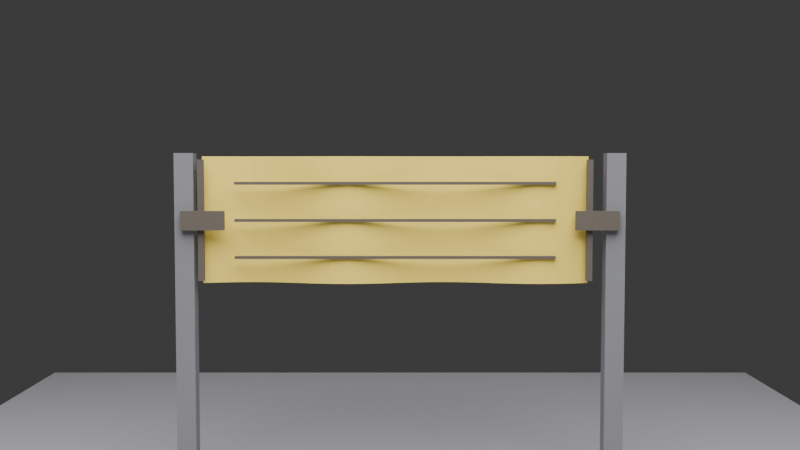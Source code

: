 # Source: scene.blend  (saved by Blender 5.1.30; exported with 4.5.12 LTS)
import bpy
from mathutils import Matrix  # noqa: F401  (used for matrix-valued properties, if any)

bpy.ops.wm.read_factory_settings(use_empty=True)
scene = bpy.context.scene
scene.name = 'Scene'

# ---- collections
col_collection = bpy.data.collections.new('Collection'); scene.collection.children.link(col_collection)

# ---- materials (node trees are filled in below, after node groups)
mat_post_gray = bpy.data.materials.new('post_gray')
mat_post_gray.diffuse_color = (0.22, 0.22, 0.24, 1.0)
mat_floor_neutral = bpy.data.materials.new('floor_neutral')
mat_floor_neutral.diffuse_color = (0.42, 0.42, 0.44, 1.0)
mat_cloth_yellow = bpy.data.materials.new('cloth_yellow')
mat_cloth_yellow.diffuse_color = (0.95, 0.72, 0.12, 1.0)
mat_dark_ripple_markers = bpy.data.materials.new('dark_ripple_markers')
mat_dark_ripple_markers.diffuse_color = (0.12, 0.1, 0.08, 1.0)

# ---- material node trees
mat_post_gray.use_nodes = True; mat_post_gray.node_tree.nodes.clear()
_N = mat_post_gray.node_tree.nodes; _L = mat_post_gray.node_tree.links
n0 = _N.new('ShaderNodeBsdfPrincipled'); n0.name = 'Principled BSDF'; n0.location = (-200, 100)
n0.inputs[0].default_value = (0.22, 0.22, 0.24, 1.0)
n0.inputs[2].default_value = 0.65
n1 = _N.new('ShaderNodeOutputMaterial'); n1.name = 'Material Output'; n1.location = (200, 100)
_L.new(n0.outputs[0], n1.inputs[0])
n1.is_active_output = True
mat_floor_neutral.use_nodes = True; mat_floor_neutral.node_tree.nodes.clear()
_N = mat_floor_neutral.node_tree.nodes; _L = mat_floor_neutral.node_tree.links
n0 = _N.new('ShaderNodeBsdfPrincipled'); n0.name = 'Principled BSDF'; n0.location = (-200, 100)
n0.inputs[0].default_value = (0.42, 0.42, 0.44, 1.0)
n0.inputs[2].default_value = 0.8
n1 = _N.new('ShaderNodeOutputMaterial'); n1.name = 'Material Output'; n1.location = (200, 100)
_L.new(n0.outputs[0], n1.inputs[0])
n1.is_active_output = True
mat_cloth_yellow.use_nodes = True; mat_cloth_yellow.node_tree.nodes.clear()
_N = mat_cloth_yellow.node_tree.nodes; _L = mat_cloth_yellow.node_tree.links
n0 = _N.new('ShaderNodeBsdfPrincipled'); n0.name = 'Principled BSDF'; n0.location = (-200, 100)
n0.inputs[0].default_value = (0.95, 0.72, 0.12, 1.0)
n0.inputs[2].default_value = 0.8
n1 = _N.new('ShaderNodeOutputMaterial'); n1.name = 'Material Output'; n1.location = (200, 100)
_L.new(n0.outputs[0], n1.inputs[0])
n1.is_active_output = True
mat_dark_ripple_markers.use_nodes = True; mat_dark_ripple_markers.node_tree.nodes.clear()
_N = mat_dark_ripple_markers.node_tree.nodes; _L = mat_dark_ripple_markers.node_tree.links
n0 = _N.new('ShaderNodeBsdfPrincipled'); n0.name = 'Principled BSDF'; n0.location = (-200, 100)
n0.inputs[0].default_value = (0.12, 0.1, 0.08, 1.0)
n0.inputs[2].default_value = 0.7
n1 = _N.new('ShaderNodeOutputMaterial'); n1.name = 'Material Output'; n1.location = (200, 100)
_L.new(n0.outputs[0], n1.inputs[0])
n1.is_active_output = True

# ---- world
world_world = bpy.data.worlds.new('World'); scene.world = world_world
world_world.use_nodes = True; world_world.node_tree.nodes.clear()
_N = world_world.node_tree.nodes; _L = world_world.node_tree.links
n0 = _N.new('ShaderNodeOutputWorld'); n0.name = 'World Output'; n0.location = (200, 100)
n1 = _N.new('ShaderNodeBackground'); n1.name = 'Background'; n1.location = (-200, 100)
n1.inputs[0].default_value = (0.05088, 0.05088, 0.05088, 1.0)
_L.new(n1.outputs[0], n0.inputs[0])
n0.is_active_output = True
world_world.color = (0.05088, 0.05088, 0.05088)
world_world.sun_shadow_jitter_overblur = 0.0

# ---- cameras
cam_camera_main_data = bpy.data.cameras.new('camera_main_data')
cam_camera_main_data.lens = 45.0

# ---- lights
light_key_light_data = bpy.data.lights.new('key_light_data', 'AREA')
light_key_light_data.energy = 500.0
light_key_light_data.size = 5.0

# ---- meshes
me_left_post_mesh = bpy.data.meshes.new('left_post_mesh')
me_left_post_mesh.from_pydata([(-0.04, -0.04, -0.7), (0.04, -0.04, -0.7), (0.04, 0.04, -0.7), (-0.04, 0.04, -0.7), (-0.04, -0.04, 0.7), (0.04, -0.04, 0.7), (0.04, 0.04, 0.7), (-0.04, 0.04, 0.7)], [], [(0, 1, 2, 3), (4, 7, 6, 5), (0, 4, 5, 1), (1, 5, 6, 2), (2, 6, 7, 3), (3, 7, 4, 0)])
me_left_post_mesh.materials.append(mat_post_gray)
me_left_post_mesh.update()
me_right_post_mesh = bpy.data.meshes.new('right_post_mesh')
me_right_post_mesh.from_pydata([(-0.04, -0.04, -0.7), (0.04, -0.04, -0.7), (0.04, 0.04, -0.7), (-0.04, 0.04, -0.7), (-0.04, -0.04, 0.7), (0.04, -0.04, 0.7), (0.04, 0.04, 0.7), (-0.04, 0.04, 0.7)], [], [(0, 1, 2, 3), (4, 7, 6, 5), (0, 4, 5, 1), (1, 5, 6, 2), (2, 6, 7, 3), (3, 7, 4, 0)])
me_right_post_mesh.materials.append(mat_post_gray)
me_right_post_mesh.update()
me_floor_mesh = bpy.data.meshes.new('floor_mesh')
me_floor_mesh.from_pydata([(-2.25, -2.25, 0.0), (2.25, -2.25, 0.0), (2.25, 2.25, 0.0), (-2.25, 2.25, 0.0)], [], [(0, 1, 2, 3)])
me_floor_mesh.materials.append(mat_floor_neutral)
me_floor_mesh.update()
me_cloth_patch_mesh = bpy.data.meshes.new('cloth_patch_mesh')
me_cloth_patch_mesh.from_pydata([(-0.75, 0.0, -0.31), (-0.6875, 0.0175, -0.31), (-0.625, 0.03031, -0.31), (-0.5625, 0.035, -0.31), (-0.5, 0.03031, -0.31), (-0.4375, 0.0175, -0.31), (-0.375, 4.286e-18, -0.31), (-0.3125, -0.0175, -0.31), (-0.25, -0.03031, -0.31), (-0.1875, -0.035, -0.31), (-0.125, -0.03031, -0.31), (-0.0625, -0.0175, -0.31), (0.0, -8.573e-18, -0.31), (0.0625, 0.0175, -0.31), (0.125, 0.03031, -0.31), (0.1875, 0.035, -0.31), (0.25, 0.03031, -0.31), (0.3125, 0.0175, -0.31), (0.375, 1.286e-17, -0.31), (0.4375, -0.0175, -0.31), (0.5, -0.03031, -0.31), (0.5625, -0.035, -0.31), (0.625, -0.03031, -0.31), (0.6875, -0.0175, -0.31), (0.75, -1.715e-17, -0.31), (-0.75, 0.0, -0.248), (-0.6875, 0.0175, -0.248), (-0.625, 0.03031, -0.248), (-0.5625, 0.035, -0.248), (-0.5, 0.03031, -0.248), (-0.4375, 0.0175, -0.248), (-0.375, 4.286e-18, -0.248), (-0.3125, -0.0175, -0.248), (-0.25, -0.03031, -0.248), (-0.1875, -0.035, -0.248), (-0.125, -0.03031, -0.248), (-0.0625, -0.0175, -0.248), (0.0, -8.573e-18, -0.248), (0.0625, 0.0175, -0.248), (0.125, 0.03031, -0.248), (0.1875, 0.035, -0.248), (0.25, 0.03031, -0.248), (0.3125, 0.0175, -0.248), (0.375, 1.286e-17, -0.248), (0.4375, -0.0175, -0.248), (0.5, -0.03031, -0.248), (0.5625, -0.035, -0.248), (0.625, -0.03031, -0.248), (0.6875, -0.0175, -0.248), (0.75, -1.715e-17, -0.248), (-0.75, 0.0, -0.186), (-0.6875, 0.0175, -0.186), (-0.625, 0.03031, -0.186), (-0.5625, 0.035, -0.186), (-0.5, 0.03031, -0.186), (-0.4375, 0.0175, -0.186), (-0.375, 4.286e-18, -0.186), (-0.3125, -0.0175, -0.186), (-0.25, -0.03031, -0.186), (-0.1875, -0.035, -0.186), (-0.125, -0.03031, -0.186), (-0.0625, -0.0175, -0.186), (0.0, -8.573e-18, -0.186), (0.0625, 0.0175, -0.186), (0.125, 0.03031, -0.186), (0.1875, 0.035, -0.186), (0.25, 0.03031, -0.186), (0.3125, 0.0175, -0.186), (0.375, 1.286e-17, -0.186), (0.4375, -0.0175, -0.186), (0.5, -0.03031, -0.186), (0.5625, -0.035, -0.186), (0.625, -0.03031, -0.186), (0.6875, -0.0175, -0.186), (0.75, -1.715e-17, -0.186), (-0.75, 0.0, -0.124), (-0.6875, 0.0175, -0.124), (-0.625, 0.03031, -0.124), (-0.5625, 0.035, -0.124), (-0.5, 0.03031, -0.124), (-0.4375, 0.0175, -0.124), (-0.375, 4.286e-18, -0.124), (-0.3125, -0.0175, -0.124), (-0.25, -0.03031, -0.124), (-0.1875, -0.035, -0.124), (-0.125, -0.03031, -0.124), (-0.0625, -0.0175, -0.124), (0.0, -8.573e-18, -0.124), (0.0625, 0.0175, -0.124), (0.125, 0.03031, -0.124), (0.1875, 0.035, -0.124), (0.25, 0.03031, -0.124), (0.3125, 0.0175, -0.124), (0.375, 1.286e-17, -0.124), (0.4375, -0.0175, -0.124), (0.5, -0.03031, -0.124), (0.5625, -0.035, -0.124), (0.625, -0.03031, -0.124), (0.6875, -0.0175, -0.124), (0.75, -1.715e-17, -0.124), (-0.75, 0.0, -0.062), (-0.6875, 0.0175, -0.062), (-0.625, 0.03031, -0.062), (-0.5625, 0.035, -0.062), (-0.5, 0.03031, -0.062), (-0.4375, 0.0175, -0.062), (-0.375, 4.286e-18, -0.062), (-0.3125, -0.0175, -0.062), (-0.25, -0.03031, -0.062), (-0.1875, -0.035, -0.062), (-0.125, -0.03031, -0.062), (-0.0625, -0.0175, -0.062), (0.0, -8.573e-18, -0.062), (0.0625, 0.0175, -0.062), (0.125, 0.03031, -0.062), (0.1875, 0.035, -0.062), (0.25, 0.03031, -0.062), (0.3125, 0.0175, -0.062), (0.375, 1.286e-17, -0.062), (0.4375, -0.0175, -0.062), (0.5, -0.03031, -0.062), (0.5625, -0.035, -0.062), (0.625, -0.03031, -0.062), (0.6875, -0.0175, -0.062), (0.75, -1.715e-17, -0.062), (-0.75, 0.0, 0.0), (-0.6875, 0.0175, 0.0), (-0.625, 0.03031, 0.0), (-0.5625, 0.035, 0.0), (-0.5, 0.03031, 0.0), (-0.4375, 0.0175, 0.0), (-0.375, 4.286e-18, 0.0), (-0.3125, -0.0175, 0.0), (-0.25, -0.03031, 0.0), (-0.1875, -0.035, 0.0), (-0.125, -0.03031, 0.0), (-0.0625, -0.0175, 0.0), (0.0, -8.573e-18, 0.0), (0.0625, 0.0175, 0.0), (0.125, 0.03031, 0.0), (0.1875, 0.035, 0.0), (0.25, 0.03031, 0.0), (0.3125, 0.0175, 0.0), (0.375, 1.286e-17, 0.0), (0.4375, -0.0175, 0.0), (0.5, -0.03031, 0.0), (0.5625, -0.035, 0.0), (0.625, -0.03031, 0.0), (0.6875, -0.0175, 0.0), (0.75, -1.715e-17, 0.0), (-0.75, 0.0, 0.062), (-0.6875, 0.0175, 0.062), (-0.625, 0.03031, 0.062), (-0.5625, 0.035, 0.062), (-0.5, 0.03031, 0.062), (-0.4375, 0.0175, 0.062), (-0.375, 4.286e-18, 0.062), (-0.3125, -0.0175, 0.062), (-0.25, -0.03031, 0.062), (-0.1875, -0.035, 0.062), (-0.125, -0.03031, 0.062), (-0.0625, -0.0175, 0.062), (0.0, -8.573e-18, 0.062), (0.0625, 0.0175, 0.062), (0.125, 0.03031, 0.062), (0.1875, 0.035, 0.062), (0.25, 0.03031, 0.062), (0.3125, 0.0175, 0.062), (0.375, 1.286e-17, 0.062), (0.4375, -0.0175, 0.062), (0.5, -0.03031, 0.062), (0.5625, -0.035, 0.062), (0.625, -0.03031, 0.062), (0.6875, -0.0175, 0.062), (0.75, -1.715e-17, 0.062), (-0.75, 0.0, 0.124), (-0.6875, 0.0175, 0.124), (-0.625, 0.03031, 0.124), (-0.5625, 0.035, 0.124), (-0.5, 0.03031, 0.124), (-0.4375, 0.0175, 0.124), (-0.375, 4.286e-18, 0.124), (-0.3125, -0.0175, 0.124), (-0.25, -0.03031, 0.124), (-0.1875, -0.035, 0.124), (-0.125, -0.03031, 0.124), (-0.0625, -0.0175, 0.124), (0.0, -8.573e-18, 0.124), (0.0625, 0.0175, 0.124), (0.125, 0.03031, 0.124), (0.1875, 0.035, 0.124), (0.25, 0.03031, 0.124), (0.3125, 0.0175, 0.124), (0.375, 1.286e-17, 0.124), (0.4375, -0.0175, 0.124), (0.5, -0.03031, 0.124), (0.5625, -0.035, 0.124), (0.625, -0.03031, 0.124), (0.6875, -0.0175, 0.124), (0.75, -1.715e-17, 0.124), (-0.75, 0.0, 0.186), (-0.6875, 0.0175, 0.186), (-0.625, 0.03031, 0.186), (-0.5625, 0.035, 0.186), (-0.5, 0.03031, 0.186), (-0.4375, 0.0175, 0.186), (-0.375, 4.286e-18, 0.186), (-0.3125, -0.0175, 0.186), (-0.25, -0.03031, 0.186), (-0.1875, -0.035, 0.186), (-0.125, -0.03031, 0.186), (-0.0625, -0.0175, 0.186), (0.0, -8.573e-18, 0.186), (0.0625, 0.0175, 0.186), (0.125, 0.03031, 0.186), (0.1875, 0.035, 0.186), (0.25, 0.03031, 0.186), (0.3125, 0.0175, 0.186), (0.375, 1.286e-17, 0.186), (0.4375, -0.0175, 0.186), (0.5, -0.03031, 0.186), (0.5625, -0.035, 0.186), (0.625, -0.03031, 0.186), (0.6875, -0.0175, 0.186), (0.75, -1.715e-17, 0.186), (-0.75, 0.0, 0.248), (-0.6875, 0.0175, 0.248), (-0.625, 0.03031, 0.248), (-0.5625, 0.035, 0.248), (-0.5, 0.03031, 0.248), (-0.4375, 0.0175, 0.248), (-0.375, 4.286e-18, 0.248), (-0.3125, -0.0175, 0.248), (-0.25, -0.03031, 0.248), (-0.1875, -0.035, 0.248), (-0.125, -0.03031, 0.248), (-0.0625, -0.0175, 0.248), (0.0, -8.573e-18, 0.248), (0.0625, 0.0175, 0.248), (0.125, 0.03031, 0.248), (0.1875, 0.035, 0.248), (0.25, 0.03031, 0.248), (0.3125, 0.0175, 0.248), (0.375, 1.286e-17, 0.248), (0.4375, -0.0175, 0.248), (0.5, -0.03031, 0.248), (0.5625, -0.035, 0.248), (0.625, -0.03031, 0.248), (0.6875, -0.0175, 0.248), (0.75, -1.715e-17, 0.248), (-0.75, 0.0, 0.31), (-0.6875, 0.0175, 0.31), (-0.625, 0.03031, 0.31), (-0.5625, 0.035, 0.31), (-0.5, 0.03031, 0.31), (-0.4375, 0.0175, 0.31), (-0.375, 4.286e-18, 0.31), (-0.3125, -0.0175, 0.31), (-0.25, -0.03031, 0.31), (-0.1875, -0.035, 0.31), (-0.125, -0.03031, 0.31), (-0.0625, -0.0175, 0.31), (0.0, -8.573e-18, 0.31), (0.0625, 0.0175, 0.31), (0.125, 0.03031, 0.31), (0.1875, 0.035, 0.31), (0.25, 0.03031, 0.31), (0.3125, 0.0175, 0.31), (0.375, 1.286e-17, 0.31), (0.4375, -0.0175, 0.31), (0.5, -0.03031, 0.31), (0.5625, -0.035, 0.31), (0.625, -0.03031, 0.31), (0.6875, -0.0175, 0.31), (0.75, -1.715e-17, 0.31)], [], [(0, 1, 26, 25), (1, 2, 27, 26), (2, 3, 28, 27), (3, 4, 29, 28), (4, 5, 30, 29), (5, 6, 31, 30), (6, 7, 32, 31), (7, 8, 33, 32), (8, 9, 34, 33), (9, 10, 35, 34), (10, 11, 36, 35), (11, 12, 37, 36), (12, 13, 38, 37), (13, 14, 39, 38), (14, 15, 40, 39), (15, 16, 41, 40), (16, 17, 42, 41), (17, 18, 43, 42), (18, 19, 44, 43), (19, 20, 45, 44), (20, 21, 46, 45), (21, 22, 47, 46), (22, 23, 48, 47), (23, 24, 49, 48), (25, 26, 51, 50), (26, 27, 52, 51), (27, 28, 53, 52), (28, 29, 54, 53), (29, 30, 55, 54), (30, 31, 56, 55), (31, 32, 57, 56), (32, 33, 58, 57), (33, 34, 59, 58), (34, 35, 60, 59), (35, 36, 61, 60), (36, 37, 62, 61), (37, 38, 63, 62), (38, 39, 64, 63), (39, 40, 65, 64), (40, 41, 66, 65), (41, 42, 67, 66), (42, 43, 68, 67), (43, 44, 69, 68), (44, 45, 70, 69), (45, 46, 71, 70), (46, 47, 72, 71), (47, 48, 73, 72), (48, 49, 74, 73), (50, 51, 76, 75), (51, 52, 77, 76), (52, 53, 78, 77), (53, 54, 79, 78), (54, 55, 80, 79), (55, 56, 81, 80), (56, 57, 82, 81), (57, 58, 83, 82), (58, 59, 84, 83), (59, 60, 85, 84), (60, 61, 86, 85), (61, 62, 87, 86), (62, 63, 88, 87), (63, 64, 89, 88), (64, 65, 90, 89), (65, 66, 91, 90), (66, 67, 92, 91), (67, 68, 93, 92), (68, 69, 94, 93), (69, 70, 95, 94), (70, 71, 96, 95), (71, 72, 97, 96), (72, 73, 98, 97), (73, 74, 99, 98), (75, 76, 101, 100), (76, 77, 102, 101), (77, 78, 103, 102), (78, 79, 104, 103), (79, 80, 105, 104), (80, 81, 106, 105), (81, 82, 107, 106), (82, 83, 108, 107), (83, 84, 109, 108), (84, 85, 110, 109), (85, 86, 111, 110), (86, 87, 112, 111), (87, 88, 113, 112), (88, 89, 114, 113), (89, 90, 115, 114), (90, 91, 116, 115), (91, 92, 117, 116), (92, 93, 118, 117), (93, 94, 119, 118), (94, 95, 120, 119), (95, 96, 121, 120), (96, 97, 122, 121), (97, 98, 123, 122), (98, 99, 124, 123), (100, 101, 126, 125), (101, 102, 127, 126), (102, 103, 128, 127), (103, 104, 129, 128), (104, 105, 130, 129), (105, 106, 131, 130), (106, 107, 132, 131), (107, 108, 133, 132), (108, 109, 134, 133), (109, 110, 135, 134), (110, 111, 136, 135), (111, 112, 137, 136), (112, 113, 138, 137), (113, 114, 139, 138), (114, 115, 140, 139), (115, 116, 141, 140), (116, 117, 142, 141), (117, 118, 143, 142), (118, 119, 144, 143), (119, 120, 145, 144), (120, 121, 146, 145), (121, 122, 147, 146), (122, 123, 148, 147), (123, 124, 149, 148), (125, 126, 151, 150), (126, 127, 152, 151), (127, 128, 153, 152), (128, 129, 154, 153), (129, 130, 155, 154), (130, 131, 156, 155), (131, 132, 157, 156), (132, 133, 158, 157), (133, 134, 159, 158), (134, 135, 160, 159), (135, 136, 161, 160), (136, 137, 162, 161), (137, 138, 163, 162), (138, 139, 164, 163), (139, 140, 165, 164), (140, 141, 166, 165), (141, 142, 167, 166), (142, 143, 168, 167), (143, 144, 169, 168), (144, 145, 170, 169), (145, 146, 171, 170), (146, 147, 172, 171), (147, 148, 173, 172), (148, 149, 174, 173), (150, 151, 176, 175), (151, 152, 177, 176), (152, 153, 178, 177), (153, 154, 179, 178), (154, 155, 180, 179), (155, 156, 181, 180), (156, 157, 182, 181), (157, 158, 183, 182), (158, 159, 184, 183), (159, 160, 185, 184), (160, 161, 186, 185), (161, 162, 187, 186), (162, 163, 188, 187), (163, 164, 189, 188), (164, 165, 190, 189), (165, 166, 191, 190), (166, 167, 192, 191), (167, 168, 193, 192), (168, 169, 194, 193), (169, 170, 195, 194), (170, 171, 196, 195), (171, 172, 197, 196), (172, 173, 198, 197), (173, 174, 199, 198), (175, 176, 201, 200), (176, 177, 202, 201), (177, 178, 203, 202), (178, 179, 204, 203), (179, 180, 205, 204), (180, 181, 206, 205), (181, 182, 207, 206), (182, 183, 208, 207), (183, 184, 209, 208), (184, 185, 210, 209), (185, 186, 211, 210), (186, 187, 212, 211), (187, 188, 213, 212), (188, 189, 214, 213), (189, 190, 215, 214), (190, 191, 216, 215), (191, 192, 217, 216), (192, 193, 218, 217), (193, 194, 219, 218), (194, 195, 220, 219), (195, 196, 221, 220), (196, 197, 222, 221), (197, 198, 223, 222), (198, 199, 224, 223), (200, 201, 226, 225), (201, 202, 227, 226), (202, 203, 228, 227), (203, 204, 229, 228), (204, 205, 230, 229), (205, 206, 231, 230), (206, 207, 232, 231), (207, 208, 233, 232), (208, 209, 234, 233), (209, 210, 235, 234), (210, 211, 236, 235), (211, 212, 237, 236), (212, 213, 238, 237), (213, 214, 239, 238), (214, 215, 240, 239), (215, 216, 241, 240), (216, 217, 242, 241), (217, 218, 243, 242), (218, 219, 244, 243), (219, 220, 245, 244), (220, 221, 246, 245), (221, 222, 247, 246), (222, 223, 248, 247), (223, 224, 249, 248), (225, 226, 251, 250), (226, 227, 252, 251), (227, 228, 253, 252), (228, 229, 254, 253), (229, 230, 255, 254), (230, 231, 256, 255), (231, 232, 257, 256), (232, 233, 258, 257), (233, 234, 259, 258), (234, 235, 260, 259), (235, 236, 261, 260), (236, 237, 262, 261), (237, 238, 263, 262), (238, 239, 264, 263), (239, 240, 265, 264), (240, 241, 266, 265), (241, 242, 267, 266), (242, 243, 268, 267), (243, 244, 269, 268), (244, 245, 270, 269), (245, 246, 271, 270), (246, 247, 272, 271), (247, 248, 273, 272), (248, 249, 274, 273)])
me_cloth_patch_mesh.materials.append(mat_cloth_yellow)
me_cloth_patch_mesh.update()
me_left_anchor_stripe_mesh = bpy.data.meshes.new('left_anchor_stripe_mesh')
me_left_anchor_stripe_mesh.from_pydata([(-0.09, -0.014, -0.04), (0.09, -0.014, -0.04), (0.09, 0.014, -0.04), (-0.09, 0.014, -0.04), (-0.09, -0.014, 0.04), (0.09, -0.014, 0.04), (0.09, 0.014, 0.04), (-0.09, 0.014, 0.04)], [], [(0, 1, 2, 3), (4, 7, 6, 5), (0, 4, 5, 1), (1, 5, 6, 2), (2, 6, 7, 3), (3, 7, 4, 0)])
me_left_anchor_stripe_mesh.materials.append(mat_dark_ripple_markers)
me_left_anchor_stripe_mesh.update()
me_right_anchor_stripe_mesh = bpy.data.meshes.new('right_anchor_stripe_mesh')
me_right_anchor_stripe_mesh.from_pydata([(-0.09, -0.014, -0.04), (0.09, -0.014, -0.04), (0.09, 0.014, -0.04), (-0.09, 0.014, -0.04), (-0.09, -0.014, 0.04), (0.09, -0.014, 0.04), (0.09, 0.014, 0.04), (-0.09, 0.014, 0.04)], [], [(0, 1, 2, 3), (4, 7, 6, 5), (0, 4, 5, 1), (1, 5, 6, 2), (2, 6, 7, 3), (3, 7, 4, 0)])
me_right_anchor_stripe_mesh.materials.append(mat_dark_ripple_markers)
me_right_anchor_stripe_mesh.update()
me_left_cloth_edge_stripe_mesh = bpy.data.meshes.new('left_cloth_edge_stripe_mesh')
me_left_cloth_edge_stripe_mesh.from_pydata([(-0.012, -0.009, -0.2945), (0.012, -0.009, -0.2945), (0.012, 0.009, -0.2945), (-0.012, 0.009, -0.2945), (-0.012, -0.009, 0.2945), (0.012, -0.009, 0.2945), (0.012, 0.009, 0.2945), (-0.012, 0.009, 0.2945)], [], [(0, 1, 2, 3), (4, 7, 6, 5), (0, 4, 5, 1), (1, 5, 6, 2), (2, 6, 7, 3), (3, 7, 4, 0)])
me_left_cloth_edge_stripe_mesh.materials.append(mat_dark_ripple_markers)
me_left_cloth_edge_stripe_mesh.update()
me_right_cloth_edge_stripe_mesh = bpy.data.meshes.new('right_cloth_edge_stripe_mesh')
me_right_cloth_edge_stripe_mesh.from_pydata([(-0.012, -0.009, -0.2945), (0.012, -0.009, -0.2945), (0.012, 0.009, -0.2945), (-0.012, 0.009, -0.2945), (-0.012, -0.009, 0.2945), (0.012, -0.009, 0.2945), (0.012, 0.009, 0.2945), (-0.012, 0.009, 0.2945)], [], [(0, 1, 2, 3), (4, 7, 6, 5), (0, 4, 5, 1), (1, 5, 6, 2), (2, 6, 7, 3), (3, 7, 4, 0)])
me_right_cloth_edge_stripe_mesh.materials.append(mat_dark_ripple_markers)
me_right_cloth_edge_stripe_mesh.update()
me_ripple_stripe_0_mesh = bpy.data.meshes.new('ripple_stripe_0_mesh')
me_ripple_stripe_0_mesh.from_pydata([(-0.62, -0.007, -0.007), (0.62, -0.007, -0.007), (0.62, 0.007, -0.007), (-0.62, 0.007, -0.007), (-0.62, -0.007, 0.007), (0.62, -0.007, 0.007), (0.62, 0.007, 0.007), (-0.62, 0.007, 0.007)], [], [(0, 1, 2, 3), (4, 7, 6, 5), (0, 4, 5, 1), (1, 5, 6, 2), (2, 6, 7, 3), (3, 7, 4, 0)])
me_ripple_stripe_0_mesh.materials.append(mat_dark_ripple_markers)
me_ripple_stripe_0_mesh.update()
me_ripple_stripe_1_mesh = bpy.data.meshes.new('ripple_stripe_1_mesh')
me_ripple_stripe_1_mesh.from_pydata([(-0.62, -0.007, -0.007), (0.62, -0.007, -0.007), (0.62, 0.007, -0.007), (-0.62, 0.007, -0.007), (-0.62, -0.007, 0.007), (0.62, -0.007, 0.007), (0.62, 0.007, 0.007), (-0.62, 0.007, 0.007)], [], [(0, 1, 2, 3), (4, 7, 6, 5), (0, 4, 5, 1), (1, 5, 6, 2), (2, 6, 7, 3), (3, 7, 4, 0)])
me_ripple_stripe_1_mesh.materials.append(mat_dark_ripple_markers)
me_ripple_stripe_1_mesh.update()
me_ripple_stripe_2_mesh = bpy.data.meshes.new('ripple_stripe_2_mesh')
me_ripple_stripe_2_mesh.from_pydata([(-0.62, -0.007, -0.007), (0.62, -0.007, -0.007), (0.62, 0.007, -0.007), (-0.62, 0.007, -0.007), (-0.62, -0.007, 0.007), (0.62, -0.007, 0.007), (0.62, 0.007, 0.007), (-0.62, 0.007, 0.007)], [], [(0, 1, 2, 3), (4, 7, 6, 5), (0, 4, 5, 1), (1, 5, 6, 2), (2, 6, 7, 3), (3, 7, 4, 0)])
me_ripple_stripe_2_mesh.materials.append(mat_dark_ripple_markers)
me_ripple_stripe_2_mesh.update()

# ---- objects
ob_left_post = bpy.data.objects.new('left_post', me_left_post_mesh)
ob_right_post = bpy.data.objects.new('right_post', me_right_post_mesh)
ob_floor = bpy.data.objects.new('floor', me_floor_mesh)
ob_cloth_patch = bpy.data.objects.new('cloth_patch', me_cloth_patch_mesh)
ob_left_anchor_stripe = bpy.data.objects.new('left_anchor_stripe', me_left_anchor_stripe_mesh)
ob_right_anchor_stripe = bpy.data.objects.new('right_anchor_stripe', me_right_anchor_stripe_mesh)
ob_left_cloth_edge_stripe = bpy.data.objects.new('left_cloth_edge_stripe', me_left_cloth_edge_stripe_mesh)
ob_right_cloth_edge_stripe = bpy.data.objects.new('right_cloth_edge_stripe', me_right_cloth_edge_stripe_mesh)
ob_ripple_stripe_0 = bpy.data.objects.new('ripple_stripe_0', me_ripple_stripe_0_mesh)
ob_ripple_stripe_1 = bpy.data.objects.new('ripple_stripe_1', me_ripple_stripe_1_mesh)
ob_ripple_stripe_2 = bpy.data.objects.new('ripple_stripe_2', me_ripple_stripe_2_mesh)
ob_camera_main = bpy.data.objects.new('camera_main', cam_camera_main_data)
ob_key_light = bpy.data.objects.new('key_light', light_key_light_data)

# ---- transforms, parenting, visibility, modifiers, constraints
ob_left_post.location = (-0.9, 0.0, 0.7)
ob_right_post.location = (0.9, 0.0, 0.7)
ob_floor.location = (0.0, 0.0, 0.0)
ob_cloth_patch.location = (-0.02, 0.0, 1.12)
ob_cloth_patch.scale = (1.08, 1.0, 0.86)
ob_cloth_patch.show_wire = True
ob_left_anchor_stripe.location = (-0.82, -0.055, 1.12)
ob_right_anchor_stripe.location = (0.82, -0.055, 1.12)
ob_left_cloth_edge_stripe.parent = ob_cloth_patch
ob_left_cloth_edge_stripe.location = (-0.75, -0.035, 0.0)
ob_right_cloth_edge_stripe.parent = ob_cloth_patch
ob_right_cloth_edge_stripe.location = (0.75, -0.035, 0.0)
ob_ripple_stripe_0.parent = ob_cloth_patch
ob_ripple_stripe_0.location = (0.0, -0.04, -0.18)
ob_ripple_stripe_1.parent = ob_cloth_patch
ob_ripple_stripe_1.location = (0.0, -0.04, 0.0)
ob_ripple_stripe_2.parent = ob_cloth_patch
ob_ripple_stripe_2.location = (0.0, -0.04, 0.18)
ob_camera_main.location = (0.0, -4.2, 1.35)
ob_camera_main.rotation_euler = (1.511, -0.0, 0.0)
ob_key_light.location = (0.0, -3.0, 4.0)

# ---- collection membership
scene.collection.objects.link(ob_left_post)
scene.collection.objects.link(ob_right_post)
scene.collection.objects.link(ob_floor)
scene.collection.objects.link(ob_cloth_patch)
scene.collection.objects.link(ob_left_anchor_stripe)
scene.collection.objects.link(ob_right_anchor_stripe)
scene.collection.objects.link(ob_left_cloth_edge_stripe)
scene.collection.objects.link(ob_right_cloth_edge_stripe)
scene.collection.objects.link(ob_ripple_stripe_0)
scene.collection.objects.link(ob_ripple_stripe_1)
scene.collection.objects.link(ob_ripple_stripe_2)
scene.collection.objects.link(ob_camera_main)
scene.collection.objects.link(ob_key_light)

# ---- scene / render settings (as saved in the file)
scene.camera = ob_camera_main
scene.frame_start = 1; scene.frame_end = 120; scene.frame_set(120)
scene.render.engine = 'BLENDER_EEVEE_NEXT'
scene.render.resolution_x = 1280
scene.render.resolution_y = 720
scene.render.bake_bias = 0.0
scene.render.bake_samples = 0
scene.cycles.sampling_pattern = 'TABULATED_SOBOL'
scene.eevee.use_volume_custom_range = False
bpy.context.view_layer.update()
